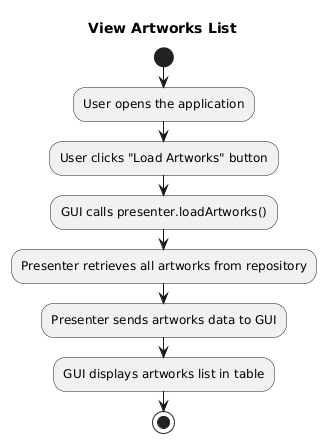

The diagram above was rendered by PlantUML. Its source (embedded in the PNG):
@startuml
title View Artworks List

start
:User opens the application;
:User clicks "Load Artworks" button;
:GUI calls presenter.loadArtworks();
:Presenter retrieves all artworks from repository;
:Presenter sends artworks data to GUI;
:GUI displays artworks list in table;

stop
@enduml